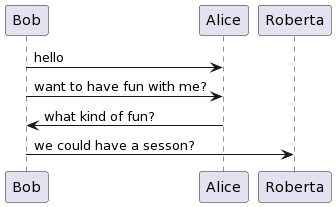

The diagram above was rendered by PlantUML. Its source (embedded in the PNG):
@startuml
Bob -> Alice : hello
Bob -> Alice : want to have fun with me?
Alice -> Bob : what kind of fun?
Bob -> Roberta : we could have a sesson?
@enduml